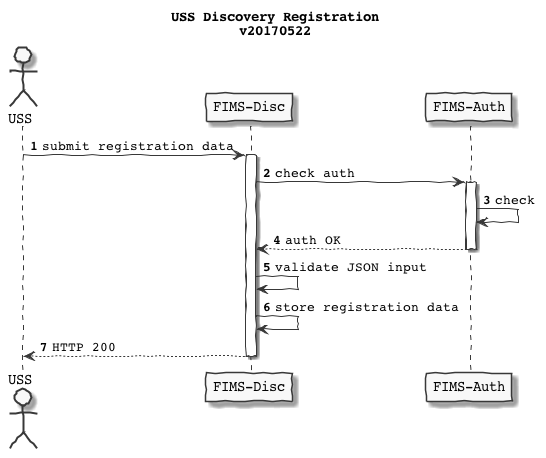

The diagram above was rendered by PlantUML. Its source (embedded in the PNG):
@startuml
skinparam handwritten true
skinparam monochrome true
skinparam defaultFontName Courier


actor USS as U
participant "FIMS-Disc" as FD
participant "FIMS-Auth" as FA

title USS Discovery Registration\nv20170522

autonumber
U -> FD : submit registration data
activate FD

FD -> FA: check auth

activate FA
FA -> FA: check
FA --> FD: auth OK
deactivate FA
FD -> FD: validate JSON input
FD -> FD: store registration data
FD --> U : HTTP 200
deactivate FD

@enduml